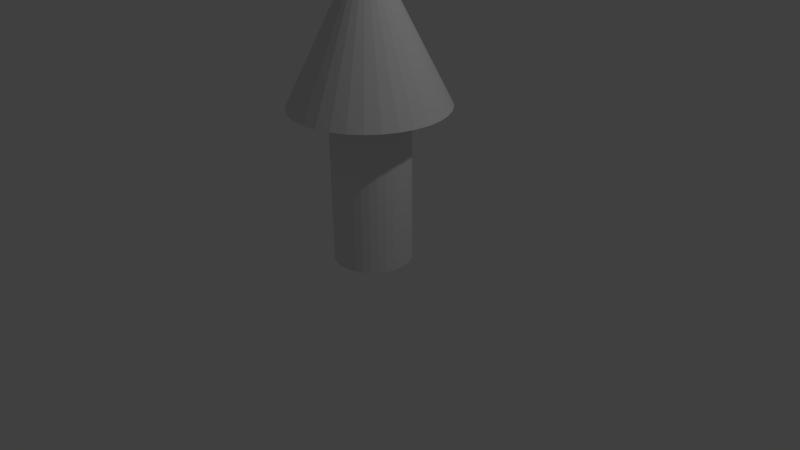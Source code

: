 # Source: arrow.blend  (saved by Blender 2.66.1; exported with 4.5.12 LTS)
import bpy
from mathutils import Matrix  # noqa: F401  (used for matrix-valued properties, if any)

bpy.ops.wm.read_factory_settings(use_empty=True)
scene = bpy.context.scene
scene.name = 'Scene'

# ---- collections
col_collection_1 = bpy.data.collections.new('Collection 1'); scene.collection.children.link(col_collection_1)

# ---- world
world_world = bpy.data.worlds.new('World'); scene.world = world_world
world_world.color = (0.05088, 0.05088, 0.05088)
world_world.use_sun_shadow = False
world_world.sun_shadow_jitter_overblur = 0.0
world_world.cycles.sampling_method = 'MANUAL'
world_world.cycles.sample_map_resolution = 256

# ---- cameras
cam_camera = bpy.data.cameras.new('Camera')
cam_camera.clip_end = 100.0
cam_camera.lens = 35.0
cam_camera.sensor_width = 32.0
cam_camera.sensor_height = 18.0
cam_camera.ortho_scale = 7.314
cam_camera.dof.focus_distance = 0.0
cam_camera.dof.aperture_fstop = 128.0

# ---- lights
light_lamp = bpy.data.lights.new('Lamp', 'POINT')
light_lamp.transmission_factor = 0.0
light_lamp.cutoff_distance = 30.0
light_lamp.energy = 100.0
light_lamp.shadow_buffer_clip_start = 1.001
light_lamp.shadow_soft_size = 0.1
light_lamp.shadow_maximum_resolution = 0.006
light_lamp.use_absolute_resolution = True
light_lamp.cycles.use_multiple_importance_sampling = False

# ---- meshes
me_cylinder_001 = bpy.data.meshes.new('Cylinder.001')
me_cylinder_001.from_pydata([(-5.699e-08, 1.0, 0.6392), (0.1951, 0.9808, 0.6392), (0.3827, 0.9239, 0.6392), (0.5556, 0.8315, 0.6392), (0.7071, 0.7071, 0.6392), (0.8315, 0.5556, 0.6392), (0.9239, 0.3827, 0.6392), (0.9808, 0.1951, 0.6392), (1.0, -1.181e-07, 0.6392), (-5.699e-08, -1.936e-07, 2.639), (0.9808, -0.1951, 0.6392), (0.9239, -0.3827, 0.6392), (0.8315, -0.5556, 0.6392), (0.7071, -0.7071, 0.6392), (0.5556, -0.8315, 0.6392), (0.3827, -0.9239, 0.6392), (0.1951, -0.9808, 0.6392), (-3.828e-07, -1.0, 0.6392), (-0.1951, -0.9808, 0.6392), (-0.3827, -0.9239, 0.6392), (-0.5556, -0.8315, 0.6392), (-0.7071, -0.7071, 0.6392), (-0.8315, -0.5556, 0.6392), (-0.9239, -0.3827, 0.6392), (-0.9808, -0.1951, 0.6392), (-1.0, 7.72e-07, 0.6392), (-0.9808, 0.1951, 0.6392), (-0.9239, 0.3827, 0.6392), (-0.8315, 0.5556, 0.6392), (-0.7071, 0.7071, 0.6392), (-0.5556, 0.8315, 0.6392), (-0.3827, 0.9239, 0.6392), (-0.1951, 0.9808, 0.6392), (-5.699e-08, 0.5, -1.361), (-5.699e-08, 0.5, 0.6392), (0.09755, 0.4904, -1.361), (0.09755, 0.4904, 0.6392), (0.1913, 0.4619, -1.361), (0.1913, 0.4619, 0.6392), (0.2778, 0.4157, -1.361), (0.2778, 0.4157, 0.6392), (0.3536, 0.3536, -1.361), (0.3536, 0.3536, 0.6392), (0.4157, 0.2778, -1.361), (0.4157, 0.2778, 0.6392), (0.4619, 0.1913, -1.361), (0.4619, 0.1913, 0.6392), (0.4904, 0.09754, -1.361), (0.4904, 0.09754, 0.6392), (0.5, -1.558e-07, -1.361), (0.5, -1.558e-07, 0.6392), (0.4904, -0.09755, -1.361), (0.4904, -0.09755, 0.6392), (0.4619, -0.1913, -1.361), (0.4619, -0.1913, 0.6392), (0.4157, -0.2778, -1.361), (0.4157, -0.2778, 0.6392), (0.3536, -0.3536, -1.361), (0.3536, -0.3536, 0.6392), (0.2778, -0.4157, -1.361), (0.2778, -0.4157, 0.6392), (0.1913, -0.4619, -1.361), (0.1913, -0.4619, 0.6392), (0.09754, -0.4904, -1.361), (0.09754, -0.4904, 0.6392), (-2.199e-07, -0.5, -1.361), (-2.199e-07, -0.5, 0.6392), (-0.09755, -0.4904, -1.361), (-0.09755, -0.4904, 0.6392), (-0.1913, -0.4619, -1.361), (-0.1913, -0.4619, 0.6392), (-0.2778, -0.4157, -1.361), (-0.2778, -0.4157, 0.6392), (-0.3536, -0.3536, -1.361), (-0.3536, -0.3536, 0.6392), (-0.4157, -0.2778, -1.361), (-0.4157, -0.2778, 0.6392), (-0.4619, -0.1913, -1.361), (-0.4619, -0.1913, 0.6392), (-0.4904, -0.09754, -1.361), (-0.4904, -0.09754, 0.6392), (-0.5, 2.892e-07, -1.361), (-0.5, 2.892e-07, 0.6392), (-0.4904, 0.09755, -1.361), (-0.4904, 0.09755, 0.6392), (-0.4619, 0.1913, -1.361), (-0.4619, 0.1913, 0.6392), (-0.4157, 0.2778, -1.361), (-0.4157, 0.2778, 0.6392), (-0.3536, 0.3536, -1.361), (-0.3536, 0.3536, 0.6392), (-0.2778, 0.4157, -1.361), (-0.2778, 0.4157, 0.6392), (-0.1913, 0.4619, -1.361), (-0.1913, 0.4619, 0.6392), (-0.09754, 0.4904, -1.361), (-0.09754, 0.4904, 0.6392)], [], [(31, 9, 32), (0, 9, 1), (32, 9, 0), (1, 9, 2), (30, 9, 31), (29, 9, 30), (28, 9, 29), (27, 9, 28), (26, 9, 27), (25, 9, 26), (24, 9, 25), (23, 9, 24), (22, 9, 23), (21, 9, 22), (20, 9, 21), (19, 9, 20), (18, 9, 19), (17, 9, 18), (16, 9, 17), (15, 9, 16), (14, 9, 15), (13, 9, 14), (12, 9, 13), (11, 9, 12), (10, 9, 11), (8, 9, 10), (7, 9, 8), (6, 9, 7), (5, 9, 6), (4, 9, 5), (3, 9, 4), (2, 9, 3), (0, 1, 2, 3, 4, 5, 6, 7, 8, 10, 11, 12, 13, 14, 15, 16, 17, 18, 19, 20, 21, 22, 23, 24, 25, 26, 27, 28, 29, 30, 31, 32), (33, 34, 36, 35), (35, 36, 38, 37), (37, 38, 40, 39), (39, 40, 42, 41), (41, 42, 44, 43), (43, 44, 46, 45), (45, 46, 48, 47), (47, 48, 50, 49), (49, 50, 52, 51), (51, 52, 54, 53), (53, 54, 56, 55), (55, 56, 58, 57), (57, 58, 60, 59), (59, 60, 62, 61), (61, 62, 64, 63), (63, 64, 66, 65), (65, 66, 68, 67), (67, 68, 70, 69), (69, 70, 72, 71), (71, 72, 74, 73), (73, 74, 76, 75), (75, 76, 78, 77), (77, 78, 80, 79), (79, 80, 82, 81), (81, 82, 84, 83), (83, 84, 86, 85), (85, 86, 88, 87), (87, 88, 90, 89), (89, 90, 92, 91), (91, 92, 94, 93), (36, 34, 96, 94, 92, 90, 88, 86, 84, 82, 80, 78, 76, 74, 72, 70, 68, 66, 64, 62, 60, 58, 56, 54, 52, 50, 48, 46, 44, 42, 40, 38), (95, 96, 34, 33), (93, 94, 96, 95), (33, 35, 37, 39, 41, 43, 45, 47, 49, 51, 53, 55, 57, 59, 61, 63, 65, 67, 69, 71, 73, 75, 77, 79, 81, 83, 85, 87, 89, 91, 93, 95)])
me_cylinder_001.use_remesh_preserve_volume = False
me_cylinder_001.use_remesh_preserve_attributes = False
me_cylinder_001.use_mirror_vertex_groups = False
me_cylinder_001.update()

# ---- objects
ob_cylinder = bpy.data.objects.new('Cylinder', me_cylinder_001)
ob_lamp = bpy.data.objects.new('Lamp', light_lamp)
ob_camera = bpy.data.objects.new('Camera', cam_camera)

# ---- transforms, parenting, visibility, modifiers, constraints
ob_cylinder.location = (5.699e-08, 1.936e-07, 1.361)
ob_cylinder.lineart.crease_threshold = 0.0
ob_lamp.location = (4.076, 1.005, 5.904)
ob_lamp.rotation_euler = (0.6503, 0.05522, 1.866)
ob_lamp.lock_rotations_4d = False
ob_lamp.empty_display_type = 'ARROWS'
ob_lamp.color = (0.0, 0.0, 0.0, 0.0)
ob_lamp.lineart.crease_threshold = 0.0
ob_camera.location = (7.481, -6.508, 5.344)
ob_camera.rotation_euler = (1.109, 0.01082, 0.8149)
ob_camera.lock_rotations_4d = False
ob_camera.empty_display_type = 'ARROWS'
ob_camera.color = (0.0, 0.0, 0.0, 0.0)
ob_camera.display_type = 'WIRE'
ob_camera.lineart.crease_threshold = 0.0

# ---- collection membership
col_collection_1.objects.link(ob_cylinder)
col_collection_1.objects.link(ob_lamp)
col_collection_1.objects.link(ob_camera)

# ---- scene / render settings (as saved in the file)
scene.camera = ob_camera
scene.frame_start = 1; scene.frame_end = 250; scene.frame_set(1)
scene.render.engine = 'BLENDER_EEVEE_NEXT'
scene.render.image_settings.color_mode = 'RGB'
scene.render.image_settings.compression = 90
scene.render.resolution_percentage = 50
scene.render.dither_intensity = 0.0
scene.render.bake_margin = 2
scene.cycles.use_denoising = False
scene.cycles.samples = 10
scene.cycles.sampling_pattern = 'TABULATED_SOBOL'
scene.cycles.light_sampling_threshold = 0.0
scene.cycles.use_adaptive_sampling = False
scene.cycles.use_light_tree = False
scene.cycles.blur_glossy = 0.0
scene.cycles.volume_bounces = 1
scene.cycles.pixel_filter_type = 'GAUSSIAN'
scene.cycles.sample_clamp_indirect = 0.0
scene.view_settings.view_transform = 'Standard'
bpy.context.view_layer.update()

